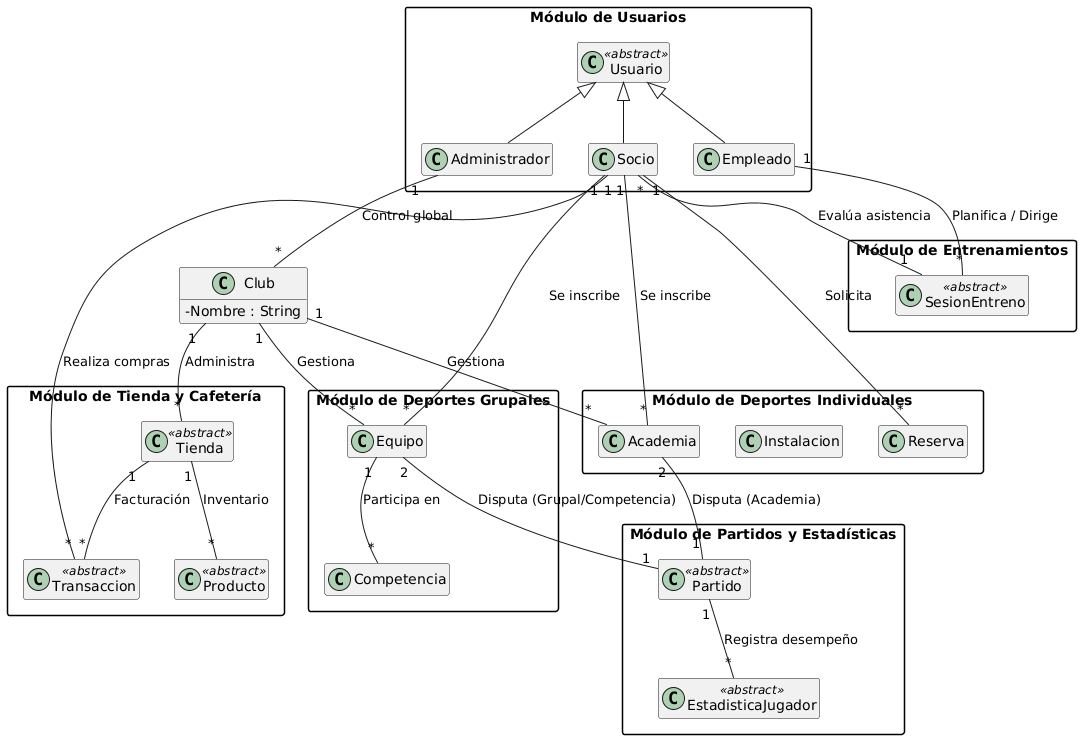

The diagram above was rendered by PlantUML. Its source (embedded in the PNG):
@startuml
skinparam packageStyle rectangle
skinparam classAttributeIconSize 0
hide empty methods
hide empty attributes

' =========================================================
' VISTA DE ALTO NIVEL - CLUB DEPORTIVO SÉNECA (CDS)
' =========================================================

class Club {
    - Nombre : String
}

package "Módulo de Usuarios" {
    class Usuario <<abstract>>
    class Socio
    class Empleado
    class Administrador

    Usuario <|-- Socio
    Usuario <|-- Empleado
    Usuario <|-- Administrador
}

package "Módulo de Deportes Grupales" {
    class Equipo
    class Competencia
}

package "Módulo de Deportes Individuales" {
    class Academia
    class Instalacion
    class Reserva
}

package "Módulo de Partidos y Estadísticas" {
    class Partido <<abstract>>
    class EstadisticaJugador <<abstract>>
}

package "Módulo de Entrenamientos" {
    class SesionEntreno <<abstract>>
}

package "Módulo de Tienda y Cafetería" {
    class Tienda <<abstract>>
    class Producto <<abstract>>
    class Transaccion <<abstract>>
}


' =========================================================
' RELACIONES MACRO / INTER-MÓDULOS
' =========================================================

Club "1" -- "*" Equipo : Gestiona
Club "1" -- "*" Academia : Gestiona
Club "1" -- "*" Tienda : Administra

Socio "1" -- "*" Equipo : Se inscribe
Socio "1" -- "*" Academia : Se inscribe
Socio "1" -- "*" Reserva : Solicita
Socio "1" -- "*" Transaccion : Realiza compras

Empleado "1" -- "*" SesionEntreno : Planifica / Dirige
Administrador "1" -- "*" Club : Control global

Equipo "1" -- "*" Competencia : Participa en
Equipo "2" -- "1" Partido : Disputa (Grupal/Competencia)
Academia "2" -- "1" Partido : Disputa (Academia)

Partido "1" -- "*" EstadisticaJugador : Registra desempeño
SesionEntreno "1" -- "*" Socio : Evalúa asistencia

Tienda "1" -- "*" Producto : Inventario
Tienda "1" -- "*" Transaccion : Facturación
@enduml